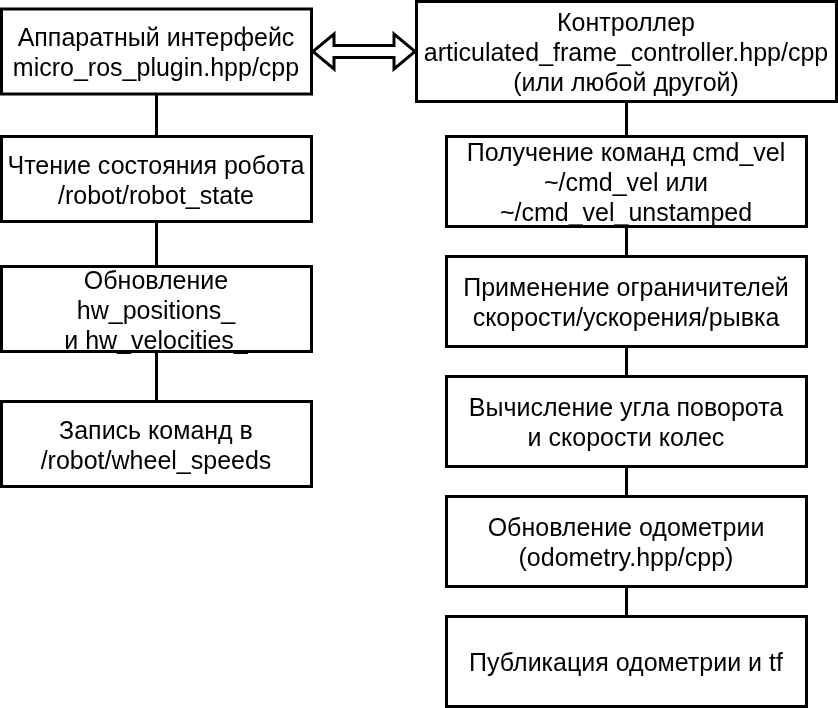

The diagram above was exported from draw.io. Its source (the exported page's mxGraphModel, read from the mxfile embedded in the PNG):
<mxGraphModel dx="1593" dy="996" grid="1" gridSize="10" guides="1" tooltips="1" connect="1" arrows="1" fold="1" page="1" pageScale="1" pageWidth="850" pageHeight="1100" math="0" shadow="0">
  <root>
    <mxCell id="0" />
    <mxCell id="1" parent="0" />
    <mxCell id="EMTKZGlG0KuVYcNr5i0z-18" edge="1" parent="1" source="EMTKZGlG0KuVYcNr5i0z-6" style="endArrow=none;html=1;rounded=0;entryX=0.5;entryY=1;entryDx=0;entryDy=0;exitX=0.5;exitY=0;exitDx=0;exitDy=0;strokeWidth=3;fontSize=25;" target="EMTKZGlG0KuVYcNr5i0z-1" value="">
      <mxGeometry height="50" relative="1" width="50" as="geometry">
        <mxPoint x="240" y="605" as="sourcePoint" />
        <mxPoint x="240" y="330" as="targetPoint" />
      </mxGeometry>
    </mxCell>
    <mxCell id="EMTKZGlG0KuVYcNr5i0z-16" edge="1" parent="1" source="EMTKZGlG0KuVYcNr5i0z-9" style="endArrow=none;html=1;rounded=0;entryX=0.5;entryY=1;entryDx=0;entryDy=0;exitX=0.5;exitY=0;exitDx=0;exitDy=0;strokeWidth=3;fontSize=25;" target="EMTKZGlG0KuVYcNr5i0z-2" value="">
      <mxGeometry height="50" relative="1" width="50" as="geometry">
        <mxPoint x="330" y="400" as="sourcePoint" />
        <mxPoint x="380" y="350" as="targetPoint" />
      </mxGeometry>
    </mxCell>
    <mxCell id="EMTKZGlG0KuVYcNr5i0z-1" parent="1" style="rounded=0;whiteSpace=wrap;html=1;strokeWidth=3;fontSize=25;" value="Аппаратный интерфейс&lt;div&gt;micro_ros_plugin.hpp/cpp&lt;/div&gt;" vertex="1">
      <mxGeometry height="85" width="310" x="10" y="112.5" as="geometry" />
    </mxCell>
    <mxCell id="EMTKZGlG0KuVYcNr5i0z-2" parent="1" style="rounded=0;whiteSpace=wrap;html=1;strokeWidth=3;fontSize=25;" value="Контроллер&lt;div&gt;articulated_frame_controller.hpp/cpp&lt;/div&gt;&lt;div&gt;(или любой другой)&lt;/div&gt;" vertex="1">
      <mxGeometry height="100" width="420" x="425" y="105" as="geometry" />
    </mxCell>
    <mxCell id="EMTKZGlG0KuVYcNr5i0z-8" parent="1" style="rounded=0;whiteSpace=wrap;html=1;strokeWidth=3;fontSize=25;" value="Запись команд в&lt;div&gt;/robot/wheel_speeds&lt;/div&gt;" vertex="1">
      <mxGeometry height="85" width="310" x="10" y="505" as="geometry" />
    </mxCell>
    <mxCell id="EMTKZGlG0KuVYcNr5i0z-13" parent="1" style="rounded=0;whiteSpace=wrap;html=1;strokeWidth=3;fontSize=25;" value="Публикация одометрии и tf" vertex="1">
      <mxGeometry height="90" width="360" x="455" y="720" as="geometry" />
    </mxCell>
    <mxCell id="EMTKZGlG0KuVYcNr5i0z-15" edge="1" parent="1" source="EMTKZGlG0KuVYcNr5i0z-1" style="shape=flexArrow;endArrow=classic;startArrow=classic;html=1;rounded=0;entryX=0;entryY=0.5;entryDx=0;entryDy=0;exitX=1;exitY=0.5;exitDx=0;exitDy=0;strokeWidth=3;fontSize=25;" target="EMTKZGlG0KuVYcNr5i0z-2" value="">
      <mxGeometry height="100" relative="1" width="100" as="geometry">
        <mxPoint x="250" y="370" as="sourcePoint" />
        <mxPoint x="350" y="270" as="targetPoint" />
      </mxGeometry>
    </mxCell>
    <mxCell id="zJsYCikanQpxNJLyjfeU-1" edge="1" parent="1" source="EMTKZGlG0KuVYcNr5i0z-8" style="endArrow=none;html=1;rounded=0;entryX=0.5;entryY=1;entryDx=0;entryDy=0;exitX=0.5;exitY=0;exitDx=0;exitDy=0;strokeWidth=3;fontSize=25;" target="EMTKZGlG0KuVYcNr5i0z-7" value="">
      <mxGeometry height="50" relative="1" width="50" as="geometry">
        <mxPoint x="245" y="460" as="sourcePoint" />
        <mxPoint x="165" y="198" as="targetPoint" />
      </mxGeometry>
    </mxCell>
    <mxCell id="EMTKZGlG0KuVYcNr5i0z-7" parent="1" style="rounded=0;whiteSpace=wrap;html=1;strokeWidth=3;fontSize=25;" value="Обновление hw_positions_&lt;div&gt;и hw_velocities_&lt;/div&gt;" vertex="1">
      <mxGeometry height="85" width="310" x="10" y="370" as="geometry" />
    </mxCell>
    <mxCell id="zJsYCikanQpxNJLyjfeU-2" edge="1" parent="1" source="EMTKZGlG0KuVYcNr5i0z-7" style="endArrow=none;html=1;rounded=0;entryX=0.5;entryY=1;entryDx=0;entryDy=0;exitX=0.5;exitY=0;exitDx=0;exitDy=0;strokeWidth=3;fontSize=25;" target="EMTKZGlG0KuVYcNr5i0z-6" value="">
      <mxGeometry height="50" relative="1" width="50" as="geometry">
        <mxPoint x="195" y="350" as="sourcePoint" />
        <mxPoint x="165" y="198" as="targetPoint" />
      </mxGeometry>
    </mxCell>
    <mxCell id="EMTKZGlG0KuVYcNr5i0z-6" parent="1" style="rounded=0;whiteSpace=wrap;html=1;strokeWidth=3;fontSize=25;" value="Чтение состояния робота&lt;div&gt;/robot/robot_state&lt;/div&gt;" vertex="1">
      <mxGeometry height="85" width="310" x="10" y="240" as="geometry" />
    </mxCell>
    <mxCell id="zJsYCikanQpxNJLyjfeU-3" edge="1" parent="1" source="EMTKZGlG0KuVYcNr5i0z-11" style="endArrow=none;html=1;rounded=0;entryX=0.5;entryY=1;entryDx=0;entryDy=0;exitX=0.5;exitY=0;exitDx=0;exitDy=0;strokeWidth=3;fontSize=25;" target="EMTKZGlG0KuVYcNr5i0z-10" value="">
      <mxGeometry height="50" relative="1" width="50" as="geometry">
        <mxPoint x="450" y="560" as="sourcePoint" />
        <mxPoint x="635" y="215" as="targetPoint" />
      </mxGeometry>
    </mxCell>
    <mxCell id="EMTKZGlG0KuVYcNr5i0z-10" parent="1" style="rounded=0;whiteSpace=wrap;html=1;strokeWidth=3;fontSize=25;" value="Применение ограничителей&lt;div&gt;скорости/ускорения/рывка&lt;/div&gt;" vertex="1">
      <mxGeometry height="90" width="360" x="455" y="360" as="geometry" />
    </mxCell>
    <mxCell id="zJsYCikanQpxNJLyjfeU-4" edge="1" parent="1" source="EMTKZGlG0KuVYcNr5i0z-10" style="endArrow=none;html=1;rounded=0;entryX=0.5;entryY=1;entryDx=0;entryDy=0;exitX=0.5;exitY=0;exitDx=0;exitDy=0;strokeWidth=3;fontSize=25;" target="EMTKZGlG0KuVYcNr5i0z-9" value="">
      <mxGeometry height="50" relative="1" width="50" as="geometry">
        <mxPoint x="540" y="370" as="sourcePoint" />
        <mxPoint x="635" y="215" as="targetPoint" />
      </mxGeometry>
    </mxCell>
    <mxCell id="EMTKZGlG0KuVYcNr5i0z-9" parent="1" style="rounded=0;whiteSpace=wrap;html=1;strokeWidth=3;fontSize=25;" value="Получение команд cmd_vel&lt;div&gt;~/cmd_vel или ~/cmd_vel_unstamped&lt;/div&gt;" vertex="1">
      <mxGeometry height="90" width="360" x="455" y="240" as="geometry" />
    </mxCell>
    <mxCell id="zJsYCikanQpxNJLyjfeU-5" edge="1" parent="1" source="EMTKZGlG0KuVYcNr5i0z-12" style="endArrow=none;html=1;rounded=0;entryX=0.5;entryY=1;entryDx=0;entryDy=0;exitX=0.5;exitY=0;exitDx=0;exitDy=0;strokeWidth=3;fontSize=25;" target="EMTKZGlG0KuVYcNr5i0z-11" value="">
      <mxGeometry height="50" relative="1" width="50" as="geometry">
        <mxPoint x="450" y="560" as="sourcePoint" />
        <mxPoint x="540" y="410" as="targetPoint" />
      </mxGeometry>
    </mxCell>
    <mxCell id="EMTKZGlG0KuVYcNr5i0z-11" parent="1" style="rounded=0;whiteSpace=wrap;html=1;strokeWidth=3;fontSize=25;" value="Вычисление угла поворота&lt;div&gt;и скорости колес&lt;/div&gt;" vertex="1">
      <mxGeometry height="90" width="360" x="455" y="480" as="geometry" />
    </mxCell>
    <mxCell id="zJsYCikanQpxNJLyjfeU-6" edge="1" parent="1" source="EMTKZGlG0KuVYcNr5i0z-13" style="endArrow=none;html=1;rounded=0;entryX=0.5;entryY=1;entryDx=0;entryDy=0;exitX=0.5;exitY=0;exitDx=0;exitDy=0;strokeWidth=3;fontSize=25;" target="EMTKZGlG0KuVYcNr5i0z-12" value="">
      <mxGeometry height="50" relative="1" width="50" as="geometry">
        <mxPoint x="450" y="560" as="sourcePoint" />
        <mxPoint x="650" y="490" as="targetPoint" />
      </mxGeometry>
    </mxCell>
    <mxCell id="EMTKZGlG0KuVYcNr5i0z-12" parent="1" style="rounded=0;whiteSpace=wrap;html=1;strokeWidth=3;fontSize=25;" value="Обновление одометрии&lt;div&gt;(odometry.hpp/cpp)&lt;/div&gt;" vertex="1">
      <mxGeometry height="90" width="360" x="455" y="600" as="geometry" />
    </mxCell>
  </root>
</mxGraphModel>